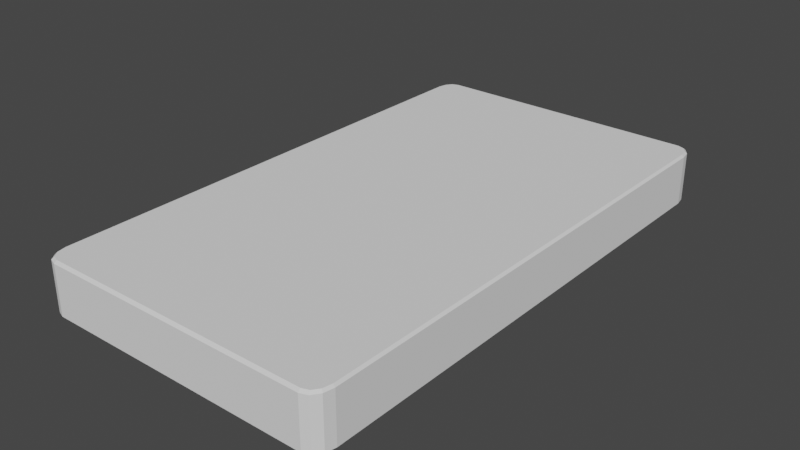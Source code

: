 # Source: Matress.blend  (saved by Blender 2.91.10; exported with 4.5.12 LTS)
import bpy
from mathutils import Matrix  # noqa: F401  (used for matrix-valued properties, if any)

bpy.ops.wm.read_factory_settings(use_empty=True)
scene = bpy.context.scene
scene.name = 'Scene'

# ---- collections
col_collection = bpy.data.collections.new('Collection'); scene.collection.children.link(col_collection)

# ---- world
world_world = bpy.data.worlds.new('World'); scene.world = world_world
world_world.use_nodes = True; world_world.node_tree.nodes.clear()
_N = world_world.node_tree.nodes; _L = world_world.node_tree.links
n0 = _N.new('ShaderNodeOutputWorld'); n0.name = 'World Output'; n0.location = (300, 300)
n1 = _N.new('ShaderNodeBackground'); n1.name = 'Background'; n1.location = (10, 300)
n1.inputs[0].default_value = (0.05088, 0.05088, 0.05088, 1.0)
_L.new(n1.outputs[0], n0.inputs[0])
n0.is_active_output = True
world_world.color = (0.05088, 0.05088, 0.05088)
world_world.use_sun_shadow = False
world_world.sun_shadow_jitter_overblur = 0.0

# ---- meshes
me_cube_003 = bpy.data.meshes.new('Cube.003')
me_cube_003.from_pydata([(-0.6787, 0.0, 0.2437), (0.0, 0.9132, 0.2437), (0.0, 0.0, 0.001852), (-0.6786, 0.856, 0.2437), (-0.6708, 0.8852, 0.2437), (-0.6211, 0.9134, 0.2437), (-0.6503, 0.9056, 0.2437), (0.0, 0.9377, 0.234), (0.0, 0.9276, 0.2437), (-0.703, 0.0, 0.2437), (-0.7131, 0.0, 0.234), (-0.6411, 0.9279, 0.2437), (-0.6424, 0.938, 0.234), (-0.7029, 0.8661, 0.2437), (-0.713, 0.8674, 0.234), (-0.6725, 0.9195, 0.2437), (-0.6777, 0.9285, 0.234), (-0.6945, 0.8975, 0.2437), (-0.7035, 0.9027, 0.234), (0.0, 0.0, 0.2437), (0.0, 0.9185, 0.001852), (0.0, 0.9377, 0.02107), (-0.7131, 0.0, 0.02107), (-0.6939, 0.0, 0.001852), (-0.6938, 0.8649, 0.001852), (-0.713, 0.8674, 0.02107), (-0.6424, 0.938, 0.02107), (-0.6399, 0.9188, 0.001852), (-0.6863, 0.8927, 0.001852), (-0.7035, 0.9027, 0.02107), (-0.6678, 0.9113, 0.001852), (-0.6777, 0.9285, 0.02107)], [], [(18, 29, 25, 14), (26, 12, 7, 21), (16, 31, 29, 18), (12, 26, 31, 16), (1, 5, 6, 4, 3, 0, 19), (15, 11, 12, 16), (17, 15, 16, 18), (13, 17, 18, 14), (11, 8, 7, 12), (9, 13, 14, 10), (22, 10, 14, 25), (15, 17, 4, 6), (13, 9, 0, 3), (11, 15, 6, 5), (8, 11, 5, 1), (17, 13, 3, 4), (27, 30, 31, 26), (30, 28, 29, 31), (28, 24, 25, 29), (20, 27, 26, 21), (22, 25, 24, 23), (24, 28, 30, 27, 20, 2, 23)])
_uv = me_cube_003.uv_layers.new(name='UVMap')
_uv.uv.foreach_set('vector', [1.976, 0.2288, 1.976, 0.1598, 1.941, 0.1598, 1.941, 0.2288, 0.08215, 0.1598, 0.08215, 0.2288, 1.012, 0.2288, 1.012, 0.1598, 0.04686, 0.2288, 0.04686, 0.1598, 0.02102, 0.1598, 0.02102, 0.2288, 0.08215, 0.2288, 0.08215, 0.1598, 0.04686, 0.1598, 0.04686, 0.2288, 1.012, 0.9794, 0.1034, 0.9794, 0.07426, 0.9716, 0.0538, 0.9511, 0.04598, 0.9219, 0.04598, 0.003937, 1.012, 0.003937, 0.0521, 0.9854, 0.08348, 0.9938, 0.08215, 1.004, 0.04686, 0.9945, 0.0301, 0.9634, 0.0521, 0.9854, 0.04686, 0.9945, 0.02102, 0.9686, 0.02169, 0.932, 0.0301, 0.9634, 0.02102, 0.9686, 0.01156, 0.9334, 0.08348, 0.9938, 1.012, 0.9938, 1.012, 1.004, 0.08215, 1.004, 0.02169, 0.003937, 0.02169, 0.932, 0.01156, 0.9334, 0.01156, 0.003937, 1.012, 0.1598, 1.012, 0.2288, 1.941, 0.2288, 1.941, 0.1598, 0.0521, 0.9854, 0.0301, 0.9634, 0.0538, 0.9511, 0.07426, 0.9716, 0.02169, 0.932, 0.02169, 0.003937, 0.04598, 0.003937, 0.04598, 0.9219, 0.08348, 0.9938, 0.0521, 0.9854, 0.07426, 0.9716, 0.1034, 0.9794, 1.012, 0.9938, 0.08348, 0.9938, 0.1034, 0.9794, 1.012, 0.9794, 0.0301, 0.9634, 0.02169, 0.932, 0.04598, 0.9219, 0.0538, 0.9511, 0.09191, 0.9839, 0.06105, 0.9766, 0.04686, 0.9945, 0.08215, 1.004, 0.06105, 0.9766, 0.04238, 0.958, 0.02102, 0.9686, 0.04686, 0.9945, 1.971, 0.1536, 1.943, 0.1536, 1.941, 0.1598, 1.976, 0.1598, 1.012, 0.9834, 0.09191, 0.9839, 0.08215, 1.004, 1.012, 1.004, 1.012, 0.1598, 1.941, 0.1598, 1.938, 0.1536, 1.012, 0.1536, 0.03561, 0.9297, 0.04238, 0.958, 0.06105, 0.9766, 0.09191, 0.9839, 1.012, 0.9834, 1.012, 0.003937, 0.03851, 0.003937])
me_cube_003.use_remesh_fix_poles = True
me_cube_003.use_remesh_preserve_attributes = False
me_cube_003.use_mirror_vertex_groups = False
me_cube_003.update()

# ---- objects
ob_mattress = bpy.data.objects.new('Mattress', me_cube_003)

# ---- transforms, parenting, visibility, modifiers, constraints
ob_mattress.location = (0.0, 0.0, 0.0)
ob_mattress.rotation_euler = (0.0, -0.0, -0.001316)
ob_mattress.scale = (0.8794, 1.185, 0.9661)
ob_mattress.lineart.crease_threshold = 0.0
_m = ob_mattress.modifiers.new('Mirror', 'MIRROR')
_m.use_axis = (True, True, False)
_m.use_clip = True

# ---- collection membership
col_collection.objects.link(ob_mattress)

# ---- scene / render settings (as saved in the file)
scene.frame_start = 1; scene.frame_end = 250; scene.frame_set(1)
scene.render.engine = 'BLENDER_EEVEE_NEXT'
scene.cycles.use_denoising = False
scene.cycles.samples = 128
scene.cycles.sampling_pattern = 'TABULATED_SOBOL'
scene.cycles.use_adaptive_sampling = False
scene.cycles.use_light_tree = False
scene.view_settings.view_transform = 'Filmic'
bpy.context.view_layer.update()

# ---- added for rendering (the .blend has no active camera and no usable light): camera, sun
cam_auto = bpy.data.cameras.new('AutoCamera')
cam_auto.lens = 50.0
cam_auto.sensor_width = 36.0
cam_auto.clip_end = 1000.0
ob_auto_camera = bpy.data.objects.new('AutoCamera', cam_auto)
scene.collection.objects.link(ob_auto_camera)
ob_auto_camera.location = (2.37347, -2.84816, 2.01738)
ob_auto_camera.rotation_euler = (1.09748, -7.21219e-08, 0.694738)
scene.camera = ob_auto_camera
light_auto_sun = bpy.data.lights.new('AutoSun', 'SUN')
light_auto_sun.energy = 3.0
light_auto_sun.angle = 0.0523599
ob_auto_sun = bpy.data.objects.new('AutoSun', light_auto_sun)
scene.collection.objects.link(ob_auto_sun)
ob_auto_sun.rotation_euler = (0.872665, 0.174533, 0.523599)
bpy.context.view_layer.update()
